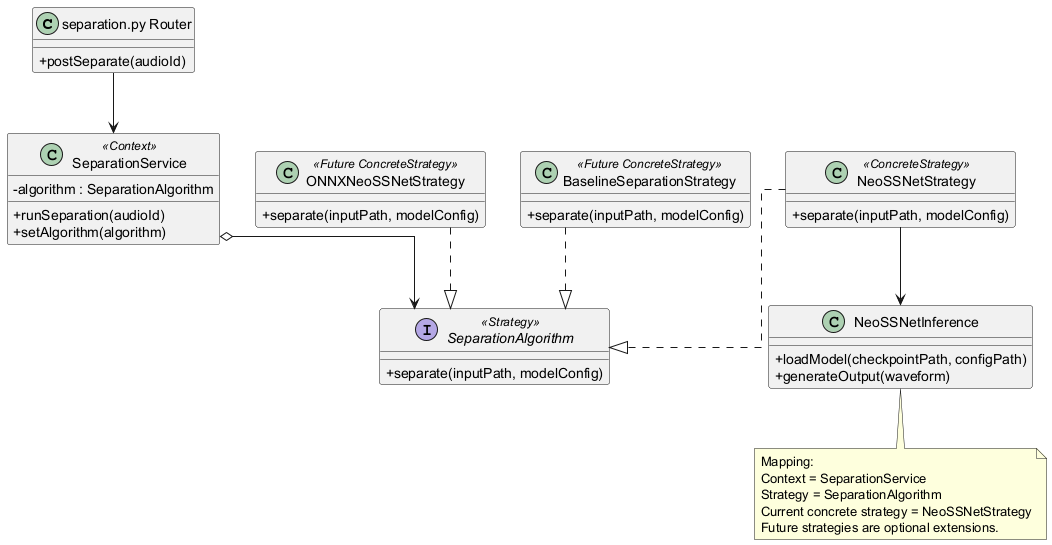

The diagram above was rendered by PlantUML. Its source (embedded in the PNG):
@startuml
' Strategy Pattern adapted to HealthTech.
' Suggested LaTeX placement: normal page.

skinparam classAttributeIconSize 0
skinparam shadowing false
skinparam linetype ortho

class "separation.py Router" as SeparationRouter {
  +postSeparate(audioId)
}

class SeparationService <<Context>> {
  -algorithm : SeparationAlgorithm
  +runSeparation(audioId)
  +setAlgorithm(algorithm)
}

interface SeparationAlgorithm <<Strategy>> {
  +separate(inputPath, modelConfig)
}

class NeoSSNetStrategy <<ConcreteStrategy>> {
  +separate(inputPath, modelConfig)
}

class ONNXNeoSSNetStrategy <<Future ConcreteStrategy>> {
  +separate(inputPath, modelConfig)
}

class BaselineSeparationStrategy <<Future ConcreteStrategy>> {
  +separate(inputPath, modelConfig)
}

class NeoSSNetInference {
  +loadModel(checkpointPath, configPath)
  +generateOutput(waveform)
}

SeparationRouter --> SeparationService
SeparationService o--> SeparationAlgorithm
NeoSSNetStrategy ..|> SeparationAlgorithm
ONNXNeoSSNetStrategy ..|> SeparationAlgorithm
BaselineSeparationStrategy ..|> SeparationAlgorithm
NeoSSNetStrategy --> NeoSSNetInference

note bottom
  Mapping:
  Context = SeparationService
  Strategy = SeparationAlgorithm
  Current concrete strategy = NeoSSNetStrategy
  Future strategies are optional extensions.
end note

@enduml